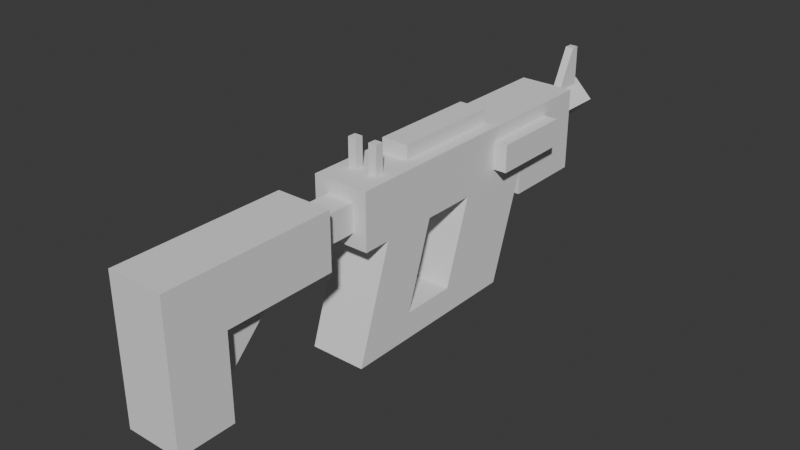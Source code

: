 # Source: Weapons.blend  (saved by Blender 4.4.32; exported with 4.5.12 LTS)
import bpy
from mathutils import Matrix  # noqa: F401  (used for matrix-valued properties, if any)

bpy.ops.wm.read_factory_settings(use_empty=True)
scene = bpy.context.scene
scene.name = 'Scene'

# ---- collections
col_collection = bpy.data.collections.new('Collection'); scene.collection.children.link(col_collection)

# ---- world
world_world = bpy.data.worlds.new('World'); scene.world = world_world
world_world.use_nodes = True; world_world.node_tree.nodes.clear()
_N = world_world.node_tree.nodes; _L = world_world.node_tree.links
n0 = _N.new('ShaderNodeOutputWorld'); n0.name = 'World Output'; n0.location = (300, 300)
n1 = _N.new('ShaderNodeBackground'); n1.name = 'Background'; n1.location = (10, 300)
n1.inputs[0].default_value = (0.05088, 0.05088, 0.05088, 1.0)
_L.new(n1.outputs[0], n0.inputs[0])
n0.is_active_output = True
world_world.color = (0.05088, 0.05088, 0.05088)
world_world.sun_shadow_jitter_overblur = 0.0

# ---- meshes
me_cube_001 = bpy.data.meshes.new('Cube.001')
me_cube_001.from_pydata([(-0.1, 0.3, -0.1), (-0.1, 0.3, 0.1), (-0.1, 0.6, -0.1), (-0.1, 0.6, 0.1), (0.1, 0.3, -0.1), (0.1, 0.3, 0.1), (0.1, 0.6, -0.1), (0.1, 0.6, 0.1), (-0.1, 0.9, 0.1), (-0.1, 0.9, -0.1), (0.1, 0.9, -0.1), (0.1, 0.9, 0.1), (0.1, 0.6, -0.2), (-0.1, 0.6, -0.2), (0.1, 0.9, -0.2), (-0.1, 0.9, -0.2), (-0.1, 0.1, -0.1), (-0.1, 0.1, 0.1), (0.1, 0.1, 0.1), (0.1, 0.1, -0.1), (-0.1, 0.4997, -0.4006), (-0.1, 0.1997, -0.4006), (0.1, 0.4997, -0.4006), (0.1, 0.1997, -0.4006), (-0.1, -0.1, -0.1), (-0.1, -0.1, 0.1), (0.1, -0.1, 0.1), (0.1, -0.1, -0.1), (-0.1, -0.2, -0.1), (-0.1, -0.2, 0.1), (0.1, -0.2, 0.1), (0.1, -0.2, -0.1), (-0.1, -0.0002786, -0.4006), (0.1, -0.0002786, -0.4006), (-0.1, -0.2003, -0.4006), (0.1, -0.2003, -0.4006), (0.1, -0.2319, -0.4954), (-0.1, -0.2319, -0.4954), (0.1, -0.03193, -0.4954), (-0.1, -0.03193, -0.4954), (0.1, 0.1681, -0.4954), (0.1, 0.4681, -0.4954), (-0.1, 0.1681, -0.4954), (-0.1, 0.4681, -0.4954), (-0.05, -0.2, -0.05), (-0.05, -0.2, 0.05), (0.05, -0.2, 0.05), (0.05, -0.2, -0.05), (-0.05, -0.35, -0.05), (-0.05, -0.35, 0.05), (0.05, -0.35, 0.05), (0.05, -0.35, -0.05), (-0.1, -0.35, -0.1), (-0.1, -0.35, 0.1), (0.1, -0.35, 0.1), (0.1, -0.35, -0.1), (-0.1, -0.75, -0.1), (-0.1, -0.75, 0.1), (0.1, -0.75, 0.1), (0.1, -0.75, -0.1), (-0.1, -0.95, -0.1), (-0.1, -0.95, 0.1), (0.1, -0.95, 0.1), (0.1, -0.95, -0.1), (-0.1, -0.75, -0.4), (0.1, -0.75, -0.4), (-0.1, -0.95, -0.4), (0.1, -0.95, -0.4), (-0.07071, 1.1, -3.725e-09), (3.725e-09, 1.1, 0.07071), (0.07071, 1.1, -3.725e-09), (3.725e-09, 1.1, -0.07071), (-0.07071, 0.9, -3.725e-09), (3.725e-09, 0.9, 0.07071), (0.07071, 0.9, -3.725e-09), (3.725e-09, 0.9, -0.07071), (0.05, 0.44, -0.05), (0.05, 0.44, 0.05), (0.05, 0.74, -0.05), (0.05, 0.74, 0.05), (0.15, 0.74, 0.05), (0.15, 0.74, -0.05), (0.15, 0.44, -0.05), (0.15, 0.44, 0.05), (-0.15, 0.44, -0.05), (-0.15, 0.44, 0.05), (-0.15, 0.74, -0.05), (-0.15, 0.74, 0.05), (-0.05, 0.74, 0.05), (-0.05, 0.74, -0.05), (-0.05, 0.44, -0.05), (-0.05, 0.44, 0.05), (-0.05, 0.45, 0.05), (0.05, 0.45, 0.05), (-0.05, 0.25, 0.05), (0.05, 0.25, 0.05), (-0.05, 0.05, 0.05), (0.05, 0.05, 0.05), (0.05, 0.45, 0.15), (-0.05, 0.45, 0.15), (0.05, 0.25, 0.15), (-0.05, 0.25, 0.15), (0.05, 0.05, 0.15), (-0.05, 0.05, 0.15), (-0.05, -0.5866, -0.0209), (0.05, -0.5866, -0.0209), (-0.05, -0.8341, -0.2684), (0.05, -0.8341, -0.2684), (-0.05, -0.5159, -0.09161), (0.05, -0.5159, -0.09161), (-0.05, -0.7634, -0.3391), (0.05, -0.7634, -0.3391), (0.025, -0.1, 0.1), (0.055, -0.1, 0.1), (0.055, -0.1, 0.2), (0.025, -0.1, 0.2), (0.055, -0.07, 0.1), (0.025, -0.07, 0.1), (0.055, -0.07, 0.2), (0.025, -0.07, 0.2), (-0.055, -0.1, 0.1), (-0.025, -0.1, 0.1), (-0.025, -0.1, 0.2), (-0.055, -0.1, 0.2), (-0.025, -0.07, 0.1), (-0.055, -0.07, 0.1), (-0.025, -0.07, 0.2), (-0.055, -0.07, 0.2), (-0.015, 0.94, 0.0), (0.015, 0.94, 0.0), (0.015, 1.04, 0.2), (-0.015, 1.04, 0.2), (0.015, 1.07, 0.0), (-0.015, 1.07, 0.0), (0.015, 1.07, 0.2), (-0.015, 1.07, 0.2)], [], [(0, 1, 3, 2), (7, 6, 10, 11), (6, 7, 5, 4), (1, 0, 16, 17), (4, 0, 21, 23), (7, 3, 1, 5), (9, 8, 11, 10), (6, 2, 13, 12), (3, 7, 11, 8), (2, 3, 8, 9), (12, 13, 15, 14), (9, 10, 14, 15), (2, 9, 15, 13), (10, 6, 12, 14), (16, 19, 33, 32), (0, 4, 19, 16), (5, 1, 17, 18), (4, 5, 18, 19), (34, 32, 39, 37), (2, 6, 22, 20), (0, 2, 20, 21), (6, 4, 23, 22), (27, 26, 30, 31), (17, 16, 24, 25), (18, 17, 25, 26), (19, 18, 26, 27), (31, 30, 29, 28), (24, 27, 31, 28), (25, 24, 28, 29), (26, 25, 29, 30), (39, 38, 36, 37), (19, 27, 35, 33), (27, 24, 34, 35), (24, 16, 32, 34), (22, 23, 40, 41), (42, 43, 41, 40), (33, 23, 40, 38), (33, 35, 36, 38), (21, 32, 39, 42), (39, 38, 40, 42), (35, 34, 37, 36), (23, 21, 32, 33), (20, 22, 41, 43), (21, 20, 43, 42), (47, 44, 45, 46), (51, 50, 49, 48), (44, 47, 51, 48), (45, 44, 48, 49), (46, 45, 49, 50), (47, 46, 50, 51), (55, 52, 53, 54), (63, 60, 66, 67), (54, 53, 57, 58), (55, 54, 58, 59), (52, 55, 59, 56), (53, 52, 56, 57), (63, 62, 61, 60), (57, 56, 60, 61), (58, 57, 61, 62), (59, 58, 62, 63), (64, 65, 67, 66), (56, 59, 65, 64), (60, 56, 64, 66), (59, 63, 67, 65), (71, 68, 69, 70), (75, 74, 73, 72), (68, 71, 75, 72), (69, 68, 72, 73), (70, 69, 73, 74), (71, 70, 74, 75), (78, 76, 77, 79), (81, 80, 83, 82), (79, 77, 83, 80), (78, 79, 80, 81), (77, 76, 82, 83), (76, 78, 81, 82), (86, 84, 85, 87), (89, 88, 91, 90), (87, 85, 91, 88), (86, 87, 88, 89), (85, 84, 90, 91), (84, 86, 89, 90), (93, 95, 94, 92), (95, 97, 96, 94), (98, 99, 101, 100), (100, 101, 103, 102), (92, 94, 101, 99), (93, 92, 99, 98), (94, 96, 103, 101), (95, 93, 98, 100), (97, 95, 100, 102), (96, 97, 102, 103), (104, 106, 107, 105), (108, 109, 111, 110), (105, 107, 111, 109), (104, 105, 109, 108), (106, 104, 108, 110), (107, 106, 110, 111), (112, 115, 114, 113), (117, 116, 118, 119), (113, 114, 118, 116), (114, 115, 119, 118), (115, 112, 117, 119), (112, 113, 116, 117), (120, 123, 122, 121), (125, 124, 126, 127), (121, 122, 126, 124), (122, 123, 127, 126), (123, 120, 125, 127), (120, 121, 124, 125), (128, 131, 130, 129), (133, 132, 134, 135), (129, 130, 134, 132), (130, 131, 135, 134), (131, 128, 133, 135), (128, 129, 132, 133)])
_uv = me_cube_001.uv_layers.new(name='UVMap')
_uv.uv.foreach_set('vector', [0.375, 0.0, 0.625, 0.0, 0.625, 0.25, 0.375, 0.25, 0.625, 0.5, 0.375, 0.5, 0.375, 0.5, 0.625, 0.5, 0.375, 0.5, 0.625, 0.5, 0.625, 0.75, 0.375, 0.75, 0.625, 0.0, 0.375, 0.0, 0.375, 0.0, 0.625, 0.0, 0.375, 0.75, 0.125, 0.75, 0.125, 0.75, 0.375, 0.75, 0.625, 0.5, 0.875, 0.5, 0.875, 0.75, 0.625, 0.75, 0.375, 0.25, 0.625, 0.25, 0.625, 0.5, 0.375, 0.5, 0.375, 0.5, 0.125, 0.5, 0.125, 0.5, 0.375, 0.5, 0.875, 0.5, 0.625, 0.5, 0.625, 0.5, 0.875, 0.5, 0.375, 0.25, 0.625, 0.25, 0.625, 0.25, 0.375, 0.25, 0.375, 0.5, 0.125, 0.5, 0.125, 0.5, 0.375, 0.5, 0.375, 0.25, 0.375, 0.5, 0.375, 0.5, 0.375, 0.25, 0.375, 0.25, 0.375, 0.25, 0.375, 0.25, 0.375, 0.25, 0.375, 0.5, 0.375, 0.5, 0.375, 0.5, 0.375, 0.5, 0.125, 0.75, 0.375, 0.75, 0.375, 0.75, 0.125, 0.75, 0.125, 0.75, 0.375, 0.75, 0.375, 0.75, 0.125, 0.75, 0.625, 0.75, 0.875, 0.75, 0.875, 0.75, 0.625, 0.75, 0.375, 0.75, 0.625, 0.75, 0.625, 0.75, 0.375, 0.75, 0.375, 0.0, 0.375, 0.0, 0.375, 0.0, 0.375, 0.0, 0.125, 0.5, 0.375, 0.5, 0.375, 0.5, 0.125, 0.5, 0.375, 0.0, 0.375, 0.25, 0.375, 0.25, 0.375, 0.0, 0.375, 0.5, 0.375, 0.75, 0.375, 0.75, 0.375, 0.5, 0.375, 0.75, 0.625, 0.75, 0.625, 0.75, 0.375, 0.75, 0.625, 0.0, 0.375, 0.0, 0.375, 0.0, 0.625, 0.0, 0.625, 0.75, 0.875, 0.75, 0.875, 0.75, 0.625, 0.75, 0.375, 0.75, 0.625, 0.75, 0.625, 0.75, 0.375, 0.75, 0.375, 0.75, 0.625, 0.75, 0.625, 1.0, 0.375, 1.0, 0.125, 0.75, 0.375, 0.75, 0.375, 0.75, 0.125, 0.75, 0.625, 0.0, 0.375, 0.0, 0.375, 0.0, 0.625, 0.0, 0.625, 0.75, 0.875, 0.75, 0.875, 0.75, 0.625, 0.75, 0.125, 0.75, 0.375, 0.75, 0.375, 0.75, 0.125, 0.75, 0.375, 0.75, 0.375, 0.75, 0.375, 0.75, 0.375, 0.75, 0.375, 0.75, 0.125, 0.75, 0.125, 0.75, 0.375, 0.75, 0.375, 0.0, 0.375, 0.0, 0.375, 0.0, 0.375, 0.0, 0.375, 0.5, 0.375, 0.75, 0.375, 0.75, 0.375, 0.5, 0.375, 0.0, 0.375, 0.25, 0.375, 0.5, 0.375, 0.75, 0.0, 0.0, 0.0, 0.0, 0.0, 0.0, 0.0, 0.0, 0.375, 0.75, 0.375, 0.75, 0.375, 0.75, 0.375, 0.75, 0.0, 0.0, 0.0, 0.0, 0.0, 0.0, 0.0, 0.0, 0.125, 0.75, 0.375, 0.75, 0.375, 0.75, 0.125, 0.75, 0.375, 0.75, 0.125, 0.75, 0.125, 0.75, 0.375, 0.75, 0.0, 0.0, 0.0, 0.0, 0.125, 0.75, 0.0, 0.0, 0.125, 0.5, 0.375, 0.5, 0.375, 0.5, 0.125, 0.5, 0.375, 0.0, 0.375, 0.25, 0.375, 0.25, 0.375, 0.0, 0.375, 0.75, 0.375, 1.0, 0.625, 1.0, 0.625, 0.75, 0.375, 0.75, 0.625, 0.75, 0.625, 1.0, 0.375, 1.0, 0.375, 1.0, 0.375, 0.75, 0.375, 0.75, 0.375, 1.0, 0.625, 1.0, 0.375, 1.0, 0.375, 1.0, 0.625, 1.0, 0.625, 0.75, 0.625, 1.0, 0.625, 1.0, 0.625, 0.75, 0.375, 0.75, 0.625, 0.75, 0.625, 0.75, 0.375, 0.75, 0.375, 0.75, 0.375, 1.0, 0.625, 1.0, 0.625, 0.75, 0.375, 0.75, 0.375, 1.0, 0.375, 1.0, 0.375, 0.75, 0.625, 0.75, 0.625, 1.0, 0.625, 1.0, 0.625, 0.75, 0.375, 0.75, 0.625, 0.75, 0.625, 0.75, 0.375, 0.75, 0.375, 1.0, 0.375, 0.75, 0.375, 0.75, 0.375, 1.0, 0.625, 1.0, 0.375, 1.0, 0.375, 1.0, 0.625, 1.0, 0.375, 0.75, 0.625, 0.75, 0.625, 1.0, 0.375, 1.0, 0.625, 1.0, 0.375, 1.0, 0.375, 1.0, 0.625, 1.0, 0.625, 0.75, 0.625, 1.0, 0.625, 1.0, 0.625, 0.75, 0.375, 0.75, 0.625, 0.75, 0.625, 0.75, 0.375, 0.75, 0.375, 1.0, 0.375, 0.75, 0.375, 0.75, 0.375, 1.0, 0.375, 1.0, 0.375, 0.75, 0.375, 0.75, 0.375, 1.0, 0.375, 1.0, 0.375, 1.0, 0.375, 1.0, 0.375, 1.0, 0.375, 0.75, 0.375, 0.75, 0.375, 0.75, 0.375, 0.75, 0.375, 0.75, 0.375, 1.0, 0.625, 1.0, 0.625, 0.75, 0.375, 0.75, 0.625, 0.75, 0.625, 1.0, 0.375, 1.0, 0.375, 1.0, 0.375, 0.75, 0.375, 0.75, 0.375, 1.0, 0.625, 1.0, 0.375, 1.0, 0.375, 1.0, 0.625, 1.0, 0.625, 0.75, 0.625, 1.0, 0.625, 1.0, 0.625, 0.75, 0.375, 0.75, 0.625, 0.75, 0.625, 0.75, 0.375, 0.75, 0.375, 0.5, 0.375, 0.75, 0.625, 0.75, 0.625, 0.5, 0.375, 0.5, 0.625, 0.5, 0.625, 0.75, 0.375, 0.75, 0.625, 0.5, 0.625, 0.75, 0.625, 0.75, 0.625, 0.5, 0.375, 0.5, 0.625, 0.5, 0.625, 0.5, 0.375, 0.5, 0.625, 0.75, 0.375, 0.75, 0.375, 0.75, 0.625, 0.75, 0.375, 0.75, 0.375, 0.5, 0.375, 0.5, 0.375, 0.75, 0.375, 0.5, 0.375, 0.75, 0.625, 0.75, 0.625, 0.5, 0.375, 0.5, 0.625, 0.5, 0.625, 0.75, 0.375, 0.75, 0.625, 0.5, 0.625, 0.75, 0.625, 0.75, 0.625, 0.5, 0.375, 0.5, 0.625, 0.5, 0.625, 0.5, 0.375, 0.5, 0.625, 0.75, 0.375, 0.75, 0.375, 0.75, 0.625, 0.75, 0.375, 0.75, 0.375, 0.5, 0.375, 0.5, 0.375, 0.75, 0.625, 0.75, 0.625, 0.75, 0.875, 0.75, 0.875, 0.75, 0.625, 0.75, 0.625, 0.75, 0.875, 0.75, 0.875, 0.75, 0.625, 0.75, 0.875, 0.75, 0.875, 0.75, 0.625, 0.75, 0.625, 0.75, 0.875, 0.75, 0.875, 0.75, 0.625, 0.75, 0.875, 0.75, 0.875, 0.75, 0.875, 0.75, 0.875, 0.75, 0.625, 0.75, 0.875, 0.75, 0.875, 0.75, 0.625, 0.75, 0.875, 0.75, 0.875, 0.75, 0.875, 0.75, 0.875, 0.75, 0.625, 0.75, 0.625, 0.75, 0.625, 0.75, 0.625, 0.75, 0.625, 0.75, 0.625, 0.75, 0.625, 0.75, 0.625, 0.75, 0.875, 0.75, 0.625, 0.75, 0.625, 0.75, 0.875, 0.75, 0.375, 1.0, 0.375, 1.0, 0.375, 0.75, 0.375, 0.75, 0.375, 1.0, 0.375, 0.75, 0.375, 0.75, 0.375, 1.0, 0.375, 0.75, 0.375, 0.75, 0.375, 0.75, 0.375, 0.75, 0.375, 1.0, 0.375, 0.75, 0.375, 0.75, 0.375, 1.0, 0.375, 1.0, 0.375, 1.0, 0.375, 1.0, 0.375, 1.0, 0.375, 0.75, 0.375, 1.0, 0.375, 1.0, 0.375, 0.75, 0.875, 0.75, 0.875, 0.75, 0.625, 0.75, 0.625, 0.75, 0.875, 0.75, 0.625, 0.75, 0.625, 0.75, 0.875, 0.75, 0.625, 0.75, 0.625, 0.75, 0.625, 0.75, 0.625, 0.75, 0.625, 0.75, 0.875, 0.75, 0.875, 0.75, 0.625, 0.75, 0.875, 0.75, 0.875, 0.75, 0.875, 0.75, 0.875, 0.75, 0.875, 0.75, 0.625, 0.75, 0.625, 0.75, 0.875, 0.75, 0.875, 0.75, 0.875, 0.75, 0.625, 0.75, 0.625, 0.75, 0.875, 0.75, 0.625, 0.75, 0.625, 0.75, 0.875, 0.75, 0.625, 0.75, 0.625, 0.75, 0.625, 0.75, 0.625, 0.75, 0.625, 0.75, 0.875, 0.75, 0.875, 0.75, 0.625, 0.75, 0.875, 0.75, 0.875, 0.75, 0.875, 0.75, 0.875, 0.75, 0.875, 0.75, 0.625, 0.75, 0.625, 0.75, 0.875, 0.75, 0.875, 0.75, 0.875, 0.75, 0.625, 0.75, 0.625, 0.75, 0.875, 0.75, 0.625, 0.75, 0.625, 0.75, 0.875, 0.75, 0.625, 0.75, 0.625, 0.75, 0.625, 0.75, 0.625, 0.75, 0.625, 0.75, 0.875, 0.75, 0.875, 0.75, 0.625, 0.75, 0.875, 0.75, 0.875, 0.75, 0.875, 0.75, 0.875, 0.75, 0.875, 0.75, 0.625, 0.75, 0.625, 0.75, 0.875, 0.75])
me_cube_001.update()

# ---- objects
ob_cube = bpy.data.objects.new('Cube', me_cube_001)

# ---- transforms, parenting, visibility, modifiers, constraints
ob_cube.location = (0.0, 0.0, 0.0)

# ---- collection membership
col_collection.objects.link(ob_cube)

# ---- scene / render settings (as saved in the file)
scene.frame_start = 1; scene.frame_end = 250; scene.frame_set(1)
scene.render.engine = 'BLENDER_EEVEE_NEXT'
bpy.context.view_layer.update()

# ---- added for rendering (the .blend has no active camera and no usable light): camera, sun
cam_auto = bpy.data.cameras.new('AutoCamera')
cam_auto.lens = 50.0
cam_auto.sensor_width = 36.0
cam_auto.clip_end = 1000.0
ob_auto_camera = bpy.data.objects.new('AutoCamera', cam_auto)
scene.collection.objects.link(ob_auto_camera)
ob_auto_camera.location = (2.02201, -2.35142, 1.4699)
ob_auto_camera.rotation_euler = (1.09748, -7.21219e-08, 0.694738)
scene.camera = ob_auto_camera
light_auto_sun = bpy.data.lights.new('AutoSun', 'SUN')
light_auto_sun.energy = 3.0
light_auto_sun.angle = 0.0523599
ob_auto_sun = bpy.data.objects.new('AutoSun', light_auto_sun)
scene.collection.objects.link(ob_auto_sun)
ob_auto_sun.rotation_euler = (0.872665, 0.174533, 0.523599)
bpy.context.view_layer.update()
